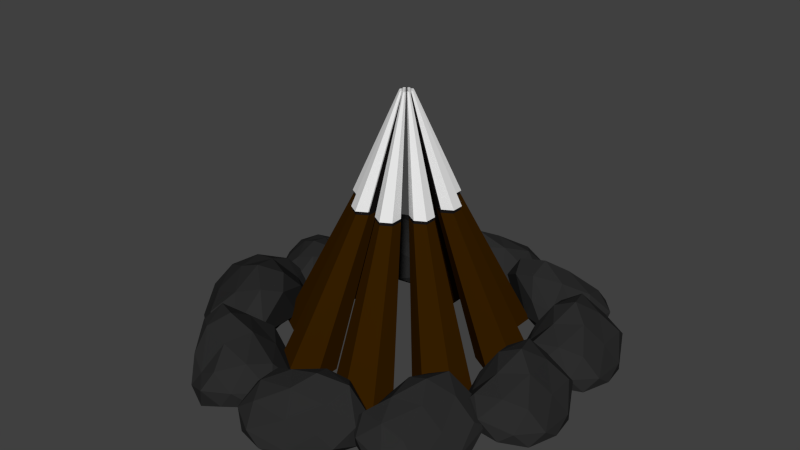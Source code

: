 # Source: JB-Lagerfeuer1.blend  (saved by Blender 2.72.0; exported with 4.5.12 LTS)
import bpy
from mathutils import Matrix  # noqa: F401  (used for matrix-valued properties, if any)

bpy.ops.wm.read_factory_settings(use_empty=True)
scene = bpy.context.scene
scene.name = 'Scene'

# ---- collections
col_collection_1 = bpy.data.collections.new('Collection 1'); scene.collection.children.link(col_collection_1)

# ---- materials (node trees are filled in below, after node groups)
mat_holz = bpy.data.materials.new('Holz')
mat_holz.alpha_threshold = 0.0
mat_holz.diffuse_color = (0.0356, 0.01298, 0.0, 1.0)
mat_holz.roughness = 0.5
mat_verbrannt = bpy.data.materials.new('Verbrannt')
mat_verbrannt.alpha_threshold = 0.0
mat_verbrannt.diffuse_color = (0.009134, 0.007499, 0.007499, 1.0)
mat_verbrannt.roughness = 0.5
mat_schnee = bpy.data.materials.new('Schnee')
mat_schnee.alpha_threshold = 0.0
mat_schnee.roughness = 0.5
mat_stein = bpy.data.materials.new('Stein')
mat_stein.alpha_threshold = 0.0
mat_stein.diffuse_color = (0.02519, 0.02519, 0.02519, 1.0)
mat_stein.roughness = 0.5

# ---- material node trees
mat_holz.use_nodes = True; mat_holz.node_tree.nodes.clear()
_N = mat_holz.node_tree.nodes; _L = mat_holz.node_tree.links
n0 = _N.new('ShaderNodeOutputMaterial'); n0.name = 'Material Output'; n0.location = (300, 300)
n1 = _N.new('ShaderNodeBsdfDiffuse'); n1.name = 'Diffuse BSDF'; n1.location = (10, 300)
n1.inputs[0].default_value = (0.03522, 0.01298, 2.419e-05, 1.0)
_L.new(n1.outputs[0], n0.inputs[0])
n0.is_active_output = True
mat_verbrannt.use_nodes = True; mat_verbrannt.node_tree.nodes.clear()
_N = mat_verbrannt.node_tree.nodes; _L = mat_verbrannt.node_tree.links
n0 = _N.new('ShaderNodeOutputMaterial'); n0.name = 'Material Output'; n0.location = (300, 300)
n1 = _N.new('ShaderNodeBsdfDiffuse'); n1.name = 'Diffuse BSDF'; n1.location = (10, 300)
n1.inputs[0].default_value = (0.009018, 0.007633, 0.007633, 1.0)
_L.new(n1.outputs[0], n0.inputs[0])
n0.is_active_output = True
mat_schnee.use_nodes = True; mat_schnee.node_tree.nodes.clear()
_N = mat_schnee.node_tree.nodes; _L = mat_schnee.node_tree.links
n0 = _N.new('ShaderNodeOutputMaterial'); n0.name = 'Material Output'; n0.location = (300, 300)
n1 = _N.new('ShaderNodeBsdfDiffuse'); n1.name = 'Diffuse BSDF'; n1.location = (10, 300)
_L.new(n1.outputs[0], n0.inputs[0])
n0.is_active_output = True
mat_stein.use_nodes = True; mat_stein.node_tree.nodes.clear()
_N = mat_stein.node_tree.nodes; _L = mat_stein.node_tree.links
n0 = _N.new('ShaderNodeOutputMaterial'); n0.name = 'Material Output'; n0.location = (300, 300)
n1 = _N.new('ShaderNodeBsdfDiffuse'); n1.name = 'Diffuse BSDF'; n1.location = (10, 300)
n1.inputs[0].default_value = (0.02539, 0.02539, 0.02539, 1.0)
_L.new(n1.outputs[0], n0.inputs[0])
n0.is_active_output = True

# ---- world
world_world = bpy.data.worlds.new('World'); scene.world = world_world
world_world.color = (0.05088, 0.05088, 0.05088)
world_world.use_sun_shadow = False
world_world.sun_shadow_jitter_overblur = 0.0
world_world.cycles.sampling_method = 'MANUAL'
world_world.cycles.sample_map_resolution = 256

# ---- meshes
me_cube_001 = bpy.data.meshes.new('Cube.001')
me_cube_001.from_pydata([(-2.331, -0.1062, -2.695), (-0.1025, -0.05144, 4.668), (-1.723, -0.4574, -2.695), (-0.07117, -0.06953, 4.668), (-1.723, -1.16, -2.695), (-0.07117, -0.1057, 4.668), (-2.331, -1.511, -2.695), (-0.1025, -0.1238, 4.668), (-2.939, -1.16, -2.695), (-0.1338, -0.1057, 4.668), (-2.939, -0.4574, -2.695), (-0.1338, -0.06953, 4.668), (-1.018, -1.696, -2.695), (-0.03486, -0.1333, 4.668), (-0.4098, -2.047, -2.695), (-0.003529, -0.1514, 4.668), (-0.4098, -2.749, -2.695), (-0.003529, -0.1876, 4.668), (-1.018, -3.1, -2.695), (-0.03486, -0.2057, 4.668), (-1.626, -2.749, -2.695), (-0.0662, -0.1876, 4.668), (-1.626, -2.047, -2.695), (-0.0662, -0.1514, 4.668), (0.8248, -1.857, -2.695), (0.06007, -0.1416, 4.668), (1.433, -2.208, -2.695), (0.0914, -0.1597, 4.668), (1.433, -2.911, -2.695), (0.0914, -0.1959, 4.668), (0.8248, -3.262, -2.695), (0.06007, -0.214, 4.668), (0.2165, -2.911, -2.695), (0.02873, -0.1959, 4.668), (0.2165, -2.208, -2.695), (0.02873, -0.1597, 4.668), (2.092, -0.5439, -2.695), (0.1253, -0.07398, 4.668), (2.7, -0.8951, -2.695), (0.1567, -0.09207, 4.668), (2.7, -1.598, -2.695), (0.1567, -0.1283, 4.668), (2.092, -1.949, -2.695), (0.1253, -0.1463, 4.668), (1.483, -1.598, -2.695), (0.094, -0.1283, 4.668), (1.483, -0.8951, -2.695), (0.094, -0.09207, 4.668), (2.391, 1.437, -2.695), (0.1408, 0.02807, 4.668), (3.0, 1.086, -2.695), (0.1721, 0.009975, 4.668), (3.0, 0.3836, -2.695), (0.1721, -0.02621, 4.668), (2.391, 0.03236, -2.695), (0.1408, -0.0443, 4.668), (1.783, 0.3836, -2.695), (0.1094, -0.02621, 4.668), (1.783, 1.086, -2.695), (0.1094, 0.009975, 4.668), (1.17, 3.004, -2.695), (0.07787, 0.1088, 4.668), (1.779, 2.652, -2.695), (0.1092, 0.09067, 4.668), (1.779, 1.95, -2.695), (0.1092, 0.05448, 4.668), (1.17, 1.599, -2.695), (0.07787, 0.03639, 4.668), (0.562, 1.95, -2.695), (0.04653, 0.05448, 4.668), (0.562, 2.652, -2.695), (0.04653, 0.09067, 4.668), (-0.7186, 3.073, -2.695), (-0.01944, 0.1123, 4.668), (-0.1103, 2.721, -2.695), (0.0119, 0.09423, 4.668), (-0.1103, 2.019, -2.695), (0.0119, 0.05804, 4.668), (-0.7186, 1.668, -2.695), (-0.01944, 0.03995, 4.668), (-1.327, 2.019, -2.695), (-0.05077, 0.05804, 4.668), (-1.327, 2.721, -2.695), (-0.05077, 0.09423, 4.668), (-2.262, 1.921, -2.695), (-0.09894, 0.05299, 4.668), (-1.654, 1.57, -2.695), (-0.06761, 0.03489, 4.668), (-1.654, 0.8673, -2.695), (-0.06761, -0.001288, 4.668), (-2.262, 0.5161, -2.695), (-0.09894, -0.01938, 4.668), (-2.87, 0.8673, -2.695), (-0.1303, -0.001288, 4.668), (-2.87, 1.57, -2.695), (-0.1303, 0.03489, 4.668), (-2.027, -0.2818, -2.695), (-0.08683, -0.06048, 4.668), (-0.935, -0.07191, 1.663), (-0.6882, -0.2144, 1.663), (-1.723, -0.8086, -2.695), (-0.07117, -0.08762, 4.668), (-0.6882, -0.4995, 1.663), (-2.027, -1.335, -2.695), (-0.08683, -0.1148, 4.668), (-0.935, -0.642, 1.663), (-2.635, -1.335, -2.695), (-0.1182, -0.1148, 4.668), (-1.182, -0.4995, 1.663), (-2.939, -0.8086, -2.695), (-0.1338, -0.08762, 4.668), (-1.182, -0.2144, 1.663), (-2.635, -0.2818, -2.695), (-0.1182, -0.06048, 4.668), (-0.7139, -1.871, -2.695), (-0.0192, -0.1424, 4.668), (-0.4022, -0.717, 1.663), (-0.1553, -0.8595, 1.663), (-0.4098, -2.398, -2.695), (-0.003529, -0.1695, 4.668), (-0.1553, -1.145, 1.663), (-0.7139, -2.925, -2.695), (-0.0192, -0.1966, 4.668), (-0.4022, -1.287, 1.663), (-1.322, -2.925, -2.695), (-0.05053, -0.1966, 4.668), (-0.649, -1.145, 1.663), (-1.626, -2.398, -2.695), (-0.0662, -0.1695, 4.668), (-0.649, -0.8595, 1.663), (-1.322, -1.871, -2.695), (-0.05053, -0.1424, 4.668), (1.129, -2.033, -2.695), (0.07573, -0.1507, 4.668), (0.3457, -0.7824, 1.663), (0.5926, -0.9249, 1.663), (1.433, -2.559, -2.695), (0.0914, -0.1778, 4.668), (0.5926, -1.21, 1.663), (1.129, -3.086, -2.695), (0.07573, -0.2049, 4.668), (0.3457, -1.353, 1.663), (0.5206, -3.086, -2.695), (0.0444, -0.2049, 4.668), (0.09887, -1.21, 1.663), (0.2165, -2.559, -2.695), (0.02873, -0.1778, 4.668), (0.09887, -0.9249, 1.663), (0.5206, -2.033, -2.695), (0.0444, -0.1507, 4.668), (2.396, -0.7195, -2.695), (0.141, -0.08303, 4.668), (0.8599, -0.2495, 1.663), (1.107, -0.3921, 1.663), (2.7, -1.246, -2.695), (0.1567, -0.1102, 4.668), (1.107, -0.6771, 1.663), (2.396, -1.773, -2.695), (0.141, -0.1373, 4.668), (0.8599, -0.8196, 1.663), (1.788, -1.773, -2.695), (0.1097, -0.1373, 4.668), (0.613, -0.6771, 1.663), (1.483, -1.246, -2.695), (0.094, -0.1102, 4.668), (0.613, -0.3921, 1.663), (1.788, -0.7195, -2.695), (0.1097, -0.08303, 4.668), (2.695, 1.262, -2.695), (0.1564, 0.01902, 4.668), (0.9814, 0.5544, 1.663), (1.228, 0.4119, 1.663), (3.0, 0.7348, -2.695), (0.1721, -0.008116, 4.668), (1.228, 0.1269, 1.663), (2.695, 0.208, -2.695), (0.1564, -0.03525, 4.668), (0.9814, -0.01566, 1.663), (2.087, 0.208, -2.695), (0.1251, -0.03525, 4.668), (0.7346, 0.1269, 1.663), (1.783, 0.7348, -2.695), (0.1094, -0.008116, 4.668), (0.7346, 0.4119, 1.663), (2.087, 1.262, -2.695), (0.1251, 0.01902, 4.668), (1.474, 2.828, -2.695), (0.09353, 0.09971, 4.668), (0.486, 1.19, 1.663), (0.7328, 1.048, 1.663), (1.779, 2.301, -2.695), (0.1092, 0.07257, 4.668), (0.7328, 0.7626, 1.663), (1.474, 1.774, -2.695), (0.09353, 0.04544, 4.668), (0.486, 0.62, 1.663), (0.8662, 1.774, -2.695), (0.0622, 0.04544, 4.668), (0.2391, 0.7626, 1.663), (0.562, 2.301, -2.695), (0.04653, 0.07257, 4.668), (0.2391, 1.048, 1.663), (0.8662, 2.828, -2.695), (0.0622, 0.09971, 4.668), (-0.4145, 2.897, -2.695), (-0.00377, 0.1033, 4.668), (-0.2806, 1.218, 1.663), (-0.03376, 1.076, 1.663), (-0.1103, 2.37, -2.695), (0.0119, 0.07613, 4.668), (-0.03376, 0.7906, 1.663), (-0.4145, 1.843, -2.695), (-0.00377, 0.049, 4.668), (-0.2806, 0.6481, 1.663), (-1.023, 1.843, -2.695), (-0.0351, 0.049, 4.668), (-0.5275, 0.7906, 1.663), (-1.327, 2.37, -2.695), (-0.05077, 0.07613, 4.668), (-0.5275, 1.076, 1.663), (-1.023, 2.897, -2.695), (-0.0351, 0.1033, 4.668), (-1.958, 1.745, -2.695), (-0.08327, 0.04394, 4.668), (-0.907, 0.7508, 1.663), (-0.6601, 0.6082, 1.663), (-1.654, 1.219, -2.695), (-0.06761, 0.0168, 4.668), (-0.6601, 0.3232, 1.663), (-1.958, 0.6917, -2.695), (-0.08327, -0.01033, 4.668), (-0.907, 0.1807, 1.663), (-2.566, 0.6917, -2.695), (-0.1146, -0.01033, 4.668), (-1.154, 0.3232, 1.663), (-2.87, 1.219, -2.695), (-0.1303, 0.0168, 4.668), (-1.154, 0.6082, 1.663), (-2.566, 1.745, -2.695), (-0.1146, 0.04394, 4.668), (-0.8116, -0.1432, 1.663), (-0.6882, -0.357, 1.663), (-0.8116, -0.5708, 1.663), (-1.058, -0.5708, 1.663), (-1.058, -0.1432, 1.663), (-1.182, -0.357, 1.663), (-0.2787, -0.7882, 1.663), (-0.1553, -1.002, 1.663), (-0.2787, -1.216, 1.663), (-0.5256, -1.216, 1.663), (-0.5256, -0.7882, 1.663), (-0.649, -1.002, 1.663), (0.4692, -0.8537, 1.663), (0.5926, -1.067, 1.663), (0.4692, -1.281, 1.663), (0.2223, -1.281, 1.663), (0.2223, -0.8537, 1.663), (0.09887, -1.067, 1.663), (0.9833, -0.3208, 1.663), (1.107, -0.5346, 1.663), (0.9833, -0.7484, 1.663), (0.7365, -0.7484, 1.663), (0.7365, -0.3208, 1.663), (0.613, -0.5346, 1.663), (1.105, 0.4832, 1.663), (1.228, 0.2694, 1.663), (1.105, 0.0556, 1.663), (0.858, 0.0556, 1.663), (0.858, 0.4832, 1.663), (0.7346, 0.2694, 1.663), (0.6094, 1.119, 1.663), (0.7328, 0.9051, 1.663), (0.6094, 0.6913, 1.663), (0.3625, 0.6913, 1.663), (0.3625, 1.119, 1.663), (0.2391, 0.9051, 1.663), (-0.1572, 1.147, 1.663), (-0.03376, 0.9331, 1.663), (-0.1572, 0.7194, 1.663), (-0.4041, 0.7194, 1.663), (-0.4041, 1.147, 1.663), (-0.5275, 0.9331, 1.663), (-0.7835, 0.6795, 1.663), (-0.6601, 0.4657, 1.663), (-0.7835, 0.2519, 1.663), (-1.03, 0.2519, 1.663), (-1.03, 0.6795, 1.663), (-1.154, 0.4657, 1.663), (-0.1039, -0.05147, 4.797), (-0.07222, -0.06977, 4.797), (-0.07222, -0.1064, 4.797), (-0.1039, -0.1247, 4.797), (-0.1356, -0.1064, 4.797), (-0.1356, -0.06977, 4.797), (-0.03549, -0.1343, 4.797), (-0.003787, -0.1526, 4.797), (-0.003787, -0.1892, 4.797), (-0.03549, -0.2075, 4.797), (-0.06719, -0.1892, 4.797), (-0.06719, -0.1526, 4.797), (0.06055, -0.1427, 4.797), (0.09225, -0.161, 4.797), (0.09225, -0.1976, 4.797), (0.06055, -0.2159, 4.797), (0.02885, -0.1976, 4.797), (0.02885, -0.161, 4.797), (0.1266, -0.07428, 4.797), (0.1583, -0.09258, 4.797), (0.1583, -0.1292, 4.797), (0.1266, -0.1475, 4.797), (0.09488, -0.1292, 4.797), (0.09488, -0.09258, 4.797), (0.1422, 0.02896, 4.797), (0.1739, 0.01066, 4.797), (0.1739, -0.02595, 4.797), (0.1422, -0.04425, 4.797), (0.1105, -0.02595, 4.797), (0.1105, 0.01066, 4.797), (0.07856, 0.1106, 4.797), (0.1103, 0.09229, 4.797), (0.1103, 0.05569, 4.797), (0.07856, 0.03739, 4.797), (0.04686, 0.05569, 4.797), (0.04686, 0.09229, 4.797), (-0.01988, 0.1142, 4.797), (0.01182, 0.0959, 4.797), (0.01182, 0.05929, 4.797), (-0.01988, 0.04099, 4.797), (-0.05158, 0.05929, 4.797), (-0.05158, 0.0959, 4.797), (-0.1003, 0.05417, 4.797), (-0.06861, 0.03587, 4.797), (-0.06861, -0.0007354, 4.797), (-0.1003, -0.01904, 4.797), (-0.132, -0.0007354, 4.797), (-0.132, 0.03587, 4.797), (-0.08807, -0.06062, 4.797), (-0.9462, -0.07218, 1.757), (-0.6964, -0.2164, 1.757), (-0.07222, -0.08808, 4.797), (-0.6964, -0.5048, 1.757), (-0.08807, -0.1155, 4.797), (-0.9462, -0.649, 1.757), (-0.1198, -0.1155, 4.797), (-1.196, -0.5048, 1.757), (-0.1356, -0.08808, 4.797), (-1.196, -0.2164, 1.757), (-0.1198, -0.06062, 4.797), (-0.01964, -0.1435, 4.797), (-0.4071, -0.7248, 1.757), (-0.1573, -0.869, 1.757), (-0.003787, -0.1709, 4.797), (-0.1573, -1.157, 1.757), (-0.01964, -0.1984, 4.797), (-0.4071, -1.302, 1.757), (-0.05134, -0.1984, 4.797), (-0.6568, -1.157, 1.757), (-0.06719, -0.1709, 4.797), (-0.6568, -0.869, 1.757), (-0.05134, -0.1435, 4.797), (0.0764, -0.1519, 4.797), (0.3496, -0.791, 1.757), (0.5993, -0.9352, 1.757), (0.09225, -0.1793, 4.797), (0.5993, -1.224, 1.757), (0.0764, -0.2068, 4.797), (0.3496, -1.368, 1.757), (0.0447, -0.2068, 4.797), (0.09981, -1.224, 1.757), (0.02885, -0.1793, 4.797), (0.09981, -0.9352, 1.757), (0.0447, -0.1519, 4.797), (0.1424, -0.08343, 4.797), (0.8698, -0.2519, 1.757), (1.12, -0.3961, 1.757), (0.1583, -0.1109, 4.797), (1.12, -0.6845, 1.757), (0.1424, -0.1383, 4.797), (0.8698, -0.8287, 1.757), (0.1107, -0.1383, 4.797), (0.62, -0.6845, 1.757), (0.09488, -0.1109, 4.797), (0.62, -0.3961, 1.757), (0.1107, -0.08343, 4.797), (0.158, 0.01981, 4.797), (0.9927, 0.5615, 1.757), (1.242, 0.4173, 1.757), (0.1739, -0.007644, 4.797), (1.242, 0.1289, 1.757), (0.158, -0.0351, 4.797), (0.9927, -0.01528, 1.757), (0.1263, -0.0351, 4.797), (0.743, 0.1289, 1.757), (0.1105, -0.007643, 4.797), (0.743, 0.4173, 1.757), (0.1263, 0.01981, 4.797), (0.09441, 0.1014, 4.797), (0.4914, 1.205, 1.757), (0.7412, 1.06, 1.757), (0.1103, 0.07399, 4.797), (0.7412, 0.7721, 1.757), (0.09441, 0.04654, 4.797), (0.4914, 0.6279, 1.757), (0.06271, 0.04654, 4.797), (0.2417, 0.7721, 1.757), (0.04686, 0.07399, 4.797), (0.2417, 1.06, 1.757), (0.06271, 0.1014, 4.797), (-0.004031, 0.105, 4.797), (-0.2841, 1.233, 1.757), (-0.03437, 1.089, 1.757), (0.01182, 0.07759, 4.797), (-0.03437, 0.8004, 1.757), (-0.004031, 0.05014, 4.797), (-0.2841, 0.6562, 1.757), (-0.03573, 0.05014, 4.797), (-0.5339, 0.8004, 1.757), (-0.05158, 0.07759, 4.797), (-0.5339, 1.089, 1.757), (-0.03573, 0.105, 4.797), (-0.08447, 0.04502, 4.797), (-0.9178, 0.7601, 1.757), (-0.6681, 0.6159, 1.757), (-0.06861, 0.01757, 4.797), (-0.6681, 0.3275, 1.757), (-0.08447, -0.009887, 4.797), (-0.9178, 0.1833, 1.757), (-0.1162, -0.009887, 4.797), (-1.168, 0.3275, 1.757), (-0.132, 0.01757, 4.797), (-1.168, 0.6159, 1.757), (-0.1162, 0.04502, 4.797), (-0.8213, -0.1443, 1.757), (-0.6964, -0.3606, 1.757), (-0.8213, -0.5769, 1.757), (-1.071, -0.5769, 1.757), (-1.071, -0.1443, 1.757), (-1.196, -0.3606, 1.757), (-0.2822, -0.7969, 1.757), (-0.1573, -1.013, 1.757), (-0.2822, -1.229, 1.757), (-0.532, -1.229, 1.757), (-0.532, -0.7969, 1.757), (-0.6568, -1.013, 1.757), (0.4744, -0.8631, 1.757), (0.5993, -1.079, 1.757), (0.4744, -1.296, 1.757), (0.2247, -1.296, 1.757), (0.2247, -0.8631, 1.757), (0.09981, -1.079, 1.757), (0.9946, -0.324, 1.757), (1.12, -0.5403, 1.757), (0.9946, -0.7566, 1.757), (0.7449, -0.7566, 1.757), (0.7449, -0.324, 1.757), (0.62, -0.5403, 1.757), (1.118, 0.4894, 1.757), (1.242, 0.2731, 1.757), (1.118, 0.05682, 1.757), (0.8678, 0.05682, 1.757), (0.8678, 0.4894, 1.757), (0.743, 0.2731, 1.757), (0.6163, 1.133, 1.757), (0.7412, 0.9163, 1.757), (0.6163, 0.7, 1.757), (0.3666, 0.7, 1.757), (0.3666, 1.133, 1.757), (0.2417, 0.9163, 1.757), (-0.1592, 1.161, 1.757), (-0.03437, 0.9446, 1.757), (-0.1592, 0.7283, 1.757), (-0.409, 0.7283, 1.757), (-0.409, 1.161, 1.757), (-0.5339, 0.9446, 1.757), (-0.7929, 0.688, 1.757), (-0.6681, 0.4717, 1.757), (-0.7929, 0.2554, 1.757), (-1.043, 0.2554, 1.757), (-1.043, 0.688, 1.757), (-1.168, 0.4717, 1.757), (0.1406, -4.243, -2.994), (-0.6345, -3.293, -2.856), (0.7178, -3.354, -2.757), (1.563, -4.295, -2.78), (0.2398, -5.168, -2.777), (-0.9176, -4.48, -2.649), (0.1695, -3.075, -1.973), (1.699, -3.363, -2.093), (1.42, -4.597, -2.101), (-0.2728, -4.763, -1.905), (-0.691, -3.632, -1.828), (0.6856, -3.799, -1.169), (0.4953, -3.677, -3.04), (-0.3685, -3.715, -2.993), (-0.02042, -3.224, -2.922), (-0.909, -3.757, -2.638), (-0.5109, -4.337, -2.899), (0.8992, -4.324, -2.929), (1.473, -3.714, -3.013), (0.2043, -4.825, -2.978), (1.069, -4.9, -2.988), (-0.4775, -4.977, -2.796), (-0.8325, -3.353, -2.251), (-1.007, -4.005, -2.186), (0.3914, -3.088, -2.636), (-0.2949, -3.055, -2.527), (1.866, -3.782, -2.711), (1.373, -3.314, -2.418), (0.8842, -4.996, -2.63), (1.751, -4.489, -2.402), (-0.7752, -4.783, -2.344), (-0.1368, -5.147, -2.452), (-0.3423, -3.297, -2.125), (1.021, -3.156, -1.602), (1.842, -3.885, -2.105), (0.6155, -4.725, -2.021), (-0.5461, -4.273, -1.715), (0.5059, -3.313, -1.425), (-0.09765, -3.766, -1.481), (1.348, -3.513, -1.373), (1.219, -4.119, -1.631), (0.3593, -4.292, -1.481), (2.733, -3.165, -2.994), (1.536, -3.432, -2.856), (2.197, -2.25, -2.757), (3.417, -1.917, -2.78), (3.604, -3.491, -2.777), (2.47, -4.217, -2.649), (1.702, -2.615, -1.973), (2.645, -1.377, -2.093), (3.623, -2.18, -2.101), (3.012, -3.768, -1.905), (1.814, -3.634, -1.828), (2.58, -2.478, -1.169), (2.386, -2.594, -3.04), (2.033, -3.383, -2.993), (1.75, -2.851, -2.922), (1.827, -3.885, -2.638), (2.525, -3.789, -2.899), (3.146, -2.523, -2.929), (2.858, -1.737, -3.013), (3.282, -3.369, -2.978), (3.736, -2.629, -2.988), (3.112, -4.046, -2.796), (1.501, -3.636, -2.251), (2.006, -4.083, -2.186), (1.813, -2.422, -2.636), (1.476, -3.021, -2.527), (3.095, -1.416, -2.711), (2.455, -1.647, -2.418), (3.739, -2.838, -2.63), (3.675, -1.836, -2.402), (2.805, -4.226, -2.344), (3.416, -3.818, -2.452), (1.671, -3.172, -2.125), (2.156, -1.89, -1.602), (3.176, -1.483, -2.105), (3.376, -2.956, -2.021), (2.452, -3.792, -1.715), (2.066, -2.421, -1.425), (2.199, -3.164, -1.481), (2.622, -1.759, -1.373), (3.106, -2.145, -1.631), (2.874, -2.991, -1.481), (3.875, -0.8476, -2.994), (2.878, -1.56, -2.856), (3.025, -0.2147, -2.757), (4.018, 0.5681, -2.78), (4.805, -0.8078, -2.777), (4.045, -1.919, -2.649), (2.712, -0.744, -1.973), (3.097, 0.7638, -2.093), (4.311, 0.4063, -2.101), (4.368, -1.293, -1.905), (3.213, -1.638, -1.828), (3.467, -0.2753, -1.169), (3.334, -0.4574, -3.04), (3.316, -1.322, -2.993), (2.848, -0.9431, -2.922), (3.323, -1.864, -2.638), (3.928, -1.504, -2.899), (4.005, -0.09575, -2.929), (3.433, 0.5159, -3.013), (4.461, -0.8212, -2.978), (4.59, 0.03706, -2.988), (4.568, -1.511, -2.796), (2.926, -1.762, -2.251), (3.565, -1.977, -2.186), (2.739, -0.5233, -2.636), (2.662, -1.206, -2.527), (3.526, 0.9041, -2.711), (3.027, 0.4414, -2.418), (4.675, -0.1537, -2.63), (4.224, 0.7439, -2.402), (4.356, -1.796, -2.344), (4.76, -1.182, -2.452), (2.901, -1.269, -2.125), (2.847, 0.1009, -1.602), (3.627, 0.8736, -2.105), (4.387, -0.4044, -2.021), (3.862, -1.535, -1.715), (2.971, -0.4235, -1.425), (3.384, -1.055, -1.481), (3.225, 0.4037, -1.373), (3.82, 0.2367, -1.631), (3.938, -0.6324, -1.481), (3.725, 1.59, -2.994), (2.718, 0.8919, -2.856), (2.885, 2.235, -2.757), (3.889, 3.003, -2.78), (4.656, 1.616, -2.777), (3.879, 0.5163, -2.649), (2.564, 1.711, -1.973), (2.971, 3.213, -2.093), (4.179, 2.837, -2.101), (4.212, 1.137, -1.905), (3.051, 0.809, -1.828), (3.326, 2.168, -1.169), (3.19, 1.988, -3.04), (3.159, 1.124, -2.993), (2.697, 1.51, -2.922), (3.158, 0.5818, -2.638), (3.768, 0.9331, -2.899), (3.866, 2.34, -2.929), (3.303, 2.96, -3.013), (4.311, 1.608, -2.978), (4.453, 2.464, -2.988), (4.409, 0.916, -2.796), (2.762, 0.6898, -2.251), (3.398, 0.4649, -2.186), (2.594, 1.931, -2.636), (2.507, 1.249, -2.527), (3.402, 3.347, -2.711), (2.896, 2.891, -2.418), (4.535, 2.272, -2.63), (4.097, 3.176, -2.402), (4.192, 0.6344, -2.344), (4.605, 1.242, -2.452), (2.745, 1.183, -2.125), (2.711, 2.553, -1.602), (3.502, 3.315, -2.105), (4.243, 2.025, -2.021), (3.702, 0.9029, -1.715), (2.828, 2.027, -1.425), (3.231, 1.39, -1.481), (3.093, 2.851, -1.373), (3.686, 2.675, -1.631), (3.791, 1.804, -1.481), (2.364, 3.597, -2.994), (2.733, 2.429, -2.856), (1.499, 2.985, -2.757), (1.062, 4.172, -2.78), (2.614, 4.494, -2.777), (3.435, 3.427, -2.649), (1.905, 2.523, -1.973), (0.5906, 3.356, -2.093), (1.306, 4.399, -2.101), (2.94, 3.928, -1.905), (2.91, 2.722, -1.828), (1.693, 3.387, -1.169), (1.825, 3.203, -3.04), (2.642, 2.919, -2.993), (2.136, 2.591, -2.922), (3.159, 2.757, -2.638), (3.004, 3.444, -2.899), (1.689, 3.953, -2.929), (0.9303, 3.599, -3.013), (2.52, 4.162, -2.978), (1.744, 4.551, -2.988), (3.209, 4.051, -2.796), (2.939, 2.411, -2.251), (3.342, 2.952, -2.186), (1.703, 2.617, -2.636), (2.329, 2.333, -2.527), (0.5899, 3.808, -2.711), (0.8755, 3.19, -2.418), (1.951, 4.572, -2.63), (0.9583, 4.421, -2.402), (3.415, 3.761, -2.344), (2.956, 4.335, -2.452), (2.463, 2.54, -2.125), (1.143, 2.913, -1.602), (0.6502, 3.894, -2.105), (2.101, 4.221, -2.021), (3.013, 3.372, -1.715), (1.681, 2.869, -1.425), (2.409, 3.066, -1.481), (0.9723, 3.366, -1.373), (1.316, 3.881, -1.631), (2.179, 3.724, -1.481), (-1.601, -3.602, -2.995), (-1.873, -4.902, -2.845), (-2.743, -3.722, -2.738), (-2.526, -2.369, -2.763), (-0.8897, -2.888, -2.759), (-0.6805, -4.332, -2.621), (-2.604, -4.373, -1.889), (-3.403, -2.889, -2.019), (-2.175, -2.284, -2.027), (-0.8815, -3.596, -1.815), (-1.549, -4.719, -1.732), (-2.346, -3.446, -1.018), (-2.319, -3.689, -3.044), (-1.699, -4.39, -2.993), (-2.35, -4.432, -2.916), (-1.296, -4.817, -2.61), (-1.078, -4.087, -2.892), (-2.05, -2.908, -2.925), (-2.954, -2.84, -3.015), (-1.154, -3.152, -2.977), (-1.681, -2.373, -2.988), (-0.5621, -3.623, -2.78), (-1.687, -5.027, -2.19), (-1.02, -4.73, -2.119), (-2.745, -4.178, -2.607), (-2.305, -4.778, -2.489), (-3.165, -2.463, -2.688), (-3.223, -3.198, -2.371), (-1.474, -2.463, -2.6), (-2.491, -2.079, -2.353), (-0.5222, -4.005, -2.291), (-0.6511, -3.22, -2.407), (-2.069, -4.653, -2.054), (-3.117, -3.601, -1.487), (-3.062, -2.413, -2.032), (-1.519, -2.874, -1.94), (-1.108, -4.16, -1.609), (-2.633, -3.928, -1.295), (-1.841, -4.128, -1.356), (-3.038, -3.083, -1.238), (-2.441, -2.779, -1.518), (-1.709, -3.385, -1.356), (-4.038, -1.347, -2.995), (-3.441, -0.02595, -2.832), (-2.792, -1.49, -2.715), (-3.344, -2.881, -2.742), (-4.966, -1.94, -2.738), (-4.847, -0.3514, -2.588), (-2.786, -0.7627, -1.788), (-2.286, -2.534, -1.929), (-3.739, -2.889, -1.939), (-4.807, -1.183, -1.706), (-3.829, -0.1446, -1.616), (-3.281, -1.691, -0.836), (-3.252, -1.425, -3.05), (-3.748, -0.53, -2.993), (-3.044, -0.6398, -2.91), (-4.076, 0.0208, -2.575), (-4.481, -0.7067, -2.883), (-3.725, -2.193, -2.919), (-2.776, -2.48, -3.018), (-4.621, -1.721, -2.977), (-4.245, -2.677, -2.988), (-5.141, -1.079, -2.761), (-3.609, 0.1521, -2.116), (-4.391, -0.006611, -2.039), (-2.683, -1.004, -2.572), (-3.01, -0.2602, -2.443), (-2.641, -2.932, -2.661), (-2.405, -2.163, -2.314), (-4.444, -2.532, -2.565), (-3.45, -3.183, -2.295), (-5.093, -0.6619, -2.226), (-5.142, -1.53, -2.353), (-3.291, -0.3375, -1.968), (-2.423, -1.707, -1.348), (-2.762, -2.961, -1.944), (-4.298, -2.104, -1.844), (-4.433, -0.6359, -1.482), (-2.861, -1.245, -1.139), (-3.658, -0.8435, -1.206), (-2.63, -2.241, -1.077), (-3.339, -2.424, -1.383), (-3.975, -1.605, -1.206), (-4.316, 1.14, -2.993), (-3.756, 1.99, -2.878), (-3.468, 0.9036, -2.796), (-4.004, 0.0007223, -2.815), (-5.024, 0.832, -2.812), (-4.766, 1.92, -2.707), (-3.383, 1.407, -2.145), (-3.232, 0.124, -2.245), (-4.279, 0.03894, -2.251), (-4.831, 1.339, -2.088), (-4.038, 1.951, -2.025), (-3.829, 0.8187, -1.477), (-3.78, 0.9996, -3.031), (-4.024, 1.675, -2.992), (-3.548, 1.521, -2.933), (-4.191, 2.093, -2.698), (-4.552, 1.633, -2.914), (-4.192, 0.5191, -2.939), (-3.566, 0.2158, -3.009), (-4.761, 0.9453, -2.98), (-4.606, 0.2415, -2.988), (-5.051, 1.448, -2.828), (-3.853, 2.132, -2.376), (-4.412, 2.108, -2.322), (-3.338, 1.228, -2.695), (-3.483, 1.78, -2.605), (-3.522, -0.1127, -2.758), (-3.274, 0.3947, -2.515), (-4.728, 0.3642, -2.691), (-4.111, -0.1968, -2.501), (-4.971, 1.732, -2.453), (-5.101, 1.136, -2.542), (-3.686, 1.758, -2.272), (-3.236, 0.7123, -1.837), (-3.609, -0.1191, -2.255), (-4.58, 0.6444, -2.185), (-4.51, 1.677, -1.931), (-3.489, 1.081, -1.69), (-3.997, 1.447, -1.737), (-3.438, 0.365, -1.647), (-3.95, 0.3166, -1.861), (-4.3, 0.9549, -1.737), (-2.425, 3.26, -2.995), (-1.024, 2.859, -2.831), (-2.386, 2.001, -2.714), (-3.849, 2.347, -2.741), (-3.149, 4.097, -2.737), (-1.553, 4.21, -2.586), (-1.662, 2.101, -1.782), (-3.35, 1.345, -1.924), (-3.914, 2.739, -1.934), (-2.374, 4.049, -1.7), (-1.199, 3.228, -1.609), (-2.656, 2.457, -0.8253), (-2.388, 2.468, -3.05), (-1.57, 3.09, -2.994), (-1.577, 2.374, -2.909), (-1.07, 3.497, -2.573), (-1.853, 3.794, -2.882), (-3.221, 2.825, -2.919), (-3.368, 1.841, -3.018), (-2.882, 3.786, -2.976), (-3.777, 3.272, -2.988), (-2.319, 4.396, -2.76), (-0.8716, 3.052, -2.112), (-1.143, 3.806, -2.034), (-1.887, 1.962, -2.569), (-1.194, 2.396, -2.44), (-3.798, 1.64, -2.659), (-2.998, 1.518, -2.31), (-3.662, 3.492, -2.563), (-4.164, 2.408, -2.291), (-1.897, 4.409, -2.223), (-2.767, 4.331, -2.35), (-1.312, 2.664, -1.963), (-2.548, 1.602, -1.34), (-3.844, 1.757, -1.938), (-3.216, 3.409, -1.838), (-1.775, 3.756, -1.475), (-2.152, 2.105, -1.13), (-1.869, 2.956, -1.197), (-3.109, 1.729, -1.068), (-3.394, 2.408, -1.375), (-2.672, 3.16, -1.197), (-0.04517, 4.15, -2.994), (0.835, 3.297, -2.856), (-0.5152, 3.2, -2.757), (-1.464, 4.036, -2.78), (-0.2513, 5.057, -2.777), (0.9782, 4.509, -2.649), (0.06178, 2.987, -1.973), (-1.491, 3.095, -2.093), (-1.357, 4.353, -2.101), (0.3049, 4.715, -1.905), (0.8517, 3.64, -1.828), (-0.5349, 3.646, -1.169), (-0.3318, 3.547, -3.04), (0.5218, 3.685, -2.993), (0.2332, 3.156, -2.922), (1.054, 3.789, -2.638), (0.5909, 4.319, -2.899), (-0.8081, 4.142, -2.929), (-1.307, 3.47, -3.013), (-0.1762, 4.721, -2.978), (-1.044, 4.695, -2.988), (0.4834, 4.951, -2.796), (1.025, 3.38, -2.251), (1.122, 4.047, -2.186), (-0.1601, 2.973, -2.636), (0.5254, 3.021, -2.527), (-1.706, 3.492, -2.711), (-1.161, 3.084, -2.418), (-0.8713, 4.811, -2.63), (-1.673, 4.207, -2.402), (0.8016, 4.793, -2.344), (0.1252, 5.08, -2.452), (0.5443, 3.267, -2.125), (-0.7936, 2.968, -1.602), (-1.694, 3.596, -2.105), (-0.5729, 4.573, -2.021), (0.6333, 4.26, -1.715), (-0.3001, 3.184, -1.425), (0.2469, 3.704, -1.481), (-1.159, 3.285, -1.373), (-1.102, 3.901, -1.631), (-0.2681, 4.173, -1.481)], [], [(240, 97, 3, 99), (241, 101, 5, 102), (242, 104, 7, 105), (243, 107, 9, 108), (3, 97, 1, 113, 11, 110, 9, 107, 7, 104, 5, 101), (244, 113, 1, 98), (245, 110, 11, 111), (0, 96, 2, 100, 4, 103, 6, 106, 8, 109, 10, 112), (246, 115, 15, 117), (247, 119, 17, 120), (248, 122, 19, 123), (249, 125, 21, 126), (15, 115, 13, 131, 23, 128, 21, 125, 19, 122, 17, 119), (250, 131, 13, 116), (251, 128, 23, 129), (12, 114, 14, 118, 16, 121, 18, 124, 20, 127, 22, 130), (252, 133, 27, 135), (253, 137, 29, 138), (254, 140, 31, 141), (255, 143, 33, 144), (27, 133, 25, 149, 35, 146, 33, 143, 31, 140, 29, 137), (256, 149, 25, 134), (257, 146, 35, 147), (24, 132, 26, 136, 28, 139, 30, 142, 32, 145, 34, 148), (258, 151, 39, 153), (259, 155, 41, 156), (260, 158, 43, 159), (261, 161, 45, 162), (39, 151, 37, 167, 47, 164, 45, 161, 43, 158, 41, 155), (262, 167, 37, 152), (263, 164, 47, 165), (36, 150, 38, 154, 40, 157, 42, 160, 44, 163, 46, 166), (264, 169, 51, 171), (265, 173, 53, 174), (266, 176, 55, 177), (267, 179, 57, 180), (51, 169, 49, 185, 59, 182, 57, 179, 55, 176, 53, 173), (268, 185, 49, 170), (269, 182, 59, 183), (48, 168, 50, 172, 52, 175, 54, 178, 56, 181, 58, 184), (270, 187, 63, 189), (271, 191, 65, 192), (272, 194, 67, 195), (273, 197, 69, 198), (63, 187, 61, 203, 71, 200, 69, 197, 67, 194, 65, 191), (274, 203, 61, 188), (275, 200, 71, 201), (60, 186, 62, 190, 64, 193, 66, 196, 68, 199, 70, 202), (276, 205, 75, 207), (277, 209, 77, 210), (278, 212, 79, 213), (279, 215, 81, 216), (75, 205, 73, 221, 83, 218, 81, 215, 79, 212, 77, 209), (280, 221, 73, 206), (281, 218, 83, 219), (72, 204, 74, 208, 76, 211, 78, 214, 80, 217, 82, 220), (282, 223, 87, 225), (283, 227, 89, 228), (284, 230, 91, 231), (285, 233, 93, 234), (87, 223, 85, 239, 95, 236, 93, 233, 91, 230, 89, 227), (286, 239, 85, 224), (287, 236, 95, 237), (84, 222, 86, 226, 88, 229, 90, 232, 92, 235, 94, 238), (96, 240, 99, 2), (0, 98, 240, 96), (98, 1, 97, 240), (100, 241, 102, 4), (2, 99, 241, 100), (99, 3, 101, 241), (103, 242, 105, 6), (4, 102, 242, 103), (102, 5, 104, 242), (106, 243, 108, 8), (6, 105, 243, 106), (105, 7, 107, 243), (112, 244, 98, 0), (10, 111, 244, 112), (111, 11, 113, 244), (109, 245, 111, 10), (8, 108, 245, 109), (108, 9, 110, 245), (114, 246, 117, 14), (12, 116, 246, 114), (116, 13, 115, 246), (118, 247, 120, 16), (14, 117, 247, 118), (117, 15, 119, 247), (121, 248, 123, 18), (16, 120, 248, 121), (120, 17, 122, 248), (124, 249, 126, 20), (18, 123, 249, 124), (123, 19, 125, 249), (130, 250, 116, 12), (22, 129, 250, 130), (129, 23, 131, 250), (127, 251, 129, 22), (20, 126, 251, 127), (126, 21, 128, 251), (132, 252, 135, 26), (24, 134, 252, 132), (134, 25, 133, 252), (136, 253, 138, 28), (26, 135, 253, 136), (135, 27, 137, 253), (139, 254, 141, 30), (28, 138, 254, 139), (138, 29, 140, 254), (142, 255, 144, 32), (30, 141, 255, 142), (141, 31, 143, 255), (148, 256, 134, 24), (34, 147, 256, 148), (147, 35, 149, 256), (145, 257, 147, 34), (32, 144, 257, 145), (144, 33, 146, 257), (150, 258, 153, 38), (36, 152, 258, 150), (152, 37, 151, 258), (154, 259, 156, 40), (38, 153, 259, 154), (153, 39, 155, 259), (157, 260, 159, 42), (40, 156, 260, 157), (156, 41, 158, 260), (160, 261, 162, 44), (42, 159, 261, 160), (159, 43, 161, 261), (166, 262, 152, 36), (46, 165, 262, 166), (165, 47, 167, 262), (163, 263, 165, 46), (44, 162, 263, 163), (162, 45, 164, 263), (168, 264, 171, 50), (48, 170, 264, 168), (170, 49, 169, 264), (172, 265, 174, 52), (50, 171, 265, 172), (171, 51, 173, 265), (175, 266, 177, 54), (52, 174, 266, 175), (174, 53, 176, 266), (178, 267, 180, 56), (54, 177, 267, 178), (177, 55, 179, 267), (184, 268, 170, 48), (58, 183, 268, 184), (183, 59, 185, 268), (181, 269, 183, 58), (56, 180, 269, 181), (180, 57, 182, 269), (186, 270, 189, 62), (60, 188, 270, 186), (188, 61, 187, 270), (190, 271, 192, 64), (62, 189, 271, 190), (189, 63, 191, 271), (193, 272, 195, 66), (64, 192, 272, 193), (192, 65, 194, 272), (196, 273, 198, 68), (66, 195, 273, 196), (195, 67, 197, 273), (202, 274, 188, 60), (70, 201, 274, 202), (201, 71, 203, 274), (199, 275, 201, 70), (68, 198, 275, 199), (198, 69, 200, 275), (204, 276, 207, 74), (72, 206, 276, 204), (206, 73, 205, 276), (208, 277, 210, 76), (74, 207, 277, 208), (207, 75, 209, 277), (211, 278, 213, 78), (76, 210, 278, 211), (210, 77, 212, 278), (214, 279, 216, 80), (78, 213, 279, 214), (213, 79, 215, 279), (220, 280, 206, 72), (82, 219, 280, 220), (219, 83, 221, 280), (217, 281, 219, 82), (80, 216, 281, 217), (216, 81, 218, 281), (222, 282, 225, 86), (84, 224, 282, 222), (224, 85, 223, 282), (226, 283, 228, 88), (86, 225, 283, 226), (225, 87, 227, 283), (229, 284, 231, 90), (88, 228, 284, 229), (228, 89, 230, 284), (232, 285, 234, 92), (90, 231, 285, 232), (231, 91, 233, 285), (238, 286, 224, 84), (94, 237, 286, 238), (237, 95, 239, 286), (235, 287, 237, 94), (92, 234, 287, 235), (234, 93, 236, 287), (432, 336, 289, 338), (433, 339, 290, 340), (434, 341, 291, 342), (435, 343, 292, 344), (289, 336, 288, 347, 293, 345, 292, 343, 291, 341, 290, 339), (436, 347, 288, 337), (437, 345, 293, 346), (438, 348, 295, 350), (439, 351, 296, 352), (440, 353, 297, 354), (441, 355, 298, 356), (295, 348, 294, 359, 299, 357, 298, 355, 297, 353, 296, 351), (442, 359, 294, 349), (443, 357, 299, 358), (444, 360, 301, 362), (445, 363, 302, 364), (446, 365, 303, 366), (447, 367, 304, 368), (301, 360, 300, 371, 305, 369, 304, 367, 303, 365, 302, 363), (448, 371, 300, 361), (449, 369, 305, 370), (450, 372, 307, 374), (451, 375, 308, 376), (452, 377, 309, 378), (453, 379, 310, 380), (307, 372, 306, 383, 311, 381, 310, 379, 309, 377, 308, 375), (454, 383, 306, 373), (455, 381, 311, 382), (456, 384, 313, 386), (457, 387, 314, 388), (458, 389, 315, 390), (459, 391, 316, 392), (313, 384, 312, 395, 317, 393, 316, 391, 315, 389, 314, 387), (460, 395, 312, 385), (461, 393, 317, 394), (462, 396, 319, 398), (463, 399, 320, 400), (464, 401, 321, 402), (465, 403, 322, 404), (319, 396, 318, 407, 323, 405, 322, 403, 321, 401, 320, 399), (466, 407, 318, 397), (467, 405, 323, 406), (468, 408, 325, 410), (469, 411, 326, 412), (470, 413, 327, 414), (471, 415, 328, 416), (325, 408, 324, 419, 329, 417, 328, 415, 327, 413, 326, 411), (472, 419, 324, 409), (473, 417, 329, 418), (474, 420, 331, 422), (475, 423, 332, 424), (476, 425, 333, 426), (477, 427, 334, 428), (331, 420, 330, 431, 335, 429, 334, 427, 333, 425, 332, 423), (478, 431, 330, 421), (479, 429, 335, 430), (337, 288, 336, 432), (338, 289, 339, 433), (340, 290, 341, 434), (342, 291, 343, 435), (346, 293, 347, 436), (344, 292, 345, 437), (349, 294, 348, 438), (350, 295, 351, 439), (352, 296, 353, 440), (354, 297, 355, 441), (358, 299, 359, 442), (356, 298, 357, 443), (361, 300, 360, 444), (362, 301, 363, 445), (364, 302, 365, 446), (366, 303, 367, 447), (370, 305, 371, 448), (368, 304, 369, 449), (373, 306, 372, 450), (374, 307, 375, 451), (376, 308, 377, 452), (378, 309, 379, 453), (382, 311, 383, 454), (380, 310, 381, 455), (385, 312, 384, 456), (386, 313, 387, 457), (388, 314, 389, 458), (390, 315, 391, 459), (394, 317, 395, 460), (392, 316, 393, 461), (397, 318, 396, 462), (398, 319, 399, 463), (400, 320, 401, 464), (402, 321, 403, 465), (406, 323, 407, 466), (404, 322, 405, 467), (409, 324, 408, 468), (410, 325, 411, 469), (412, 326, 413, 470), (414, 327, 415, 471), (418, 329, 419, 472), (416, 328, 417, 473), (421, 330, 420, 474), (422, 331, 423, 475), (424, 332, 425, 476), (426, 333, 427, 477), (430, 335, 431, 478), (428, 334, 429, 479), (480, 493, 492), (481, 493, 495), (480, 492, 497), (480, 497, 499), (480, 499, 496), (481, 495, 502), (482, 494, 504), (483, 498, 506), (484, 500, 508), (485, 501, 510), (481, 502, 505), (482, 504, 507), (483, 506, 509), (484, 508, 511), (485, 510, 503), (486, 512, 517), (487, 513, 519), (488, 514, 520), (489, 515, 521), (490, 516, 518), (492, 494, 482), (492, 493, 494), (493, 481, 494), (495, 496, 485), (495, 493, 496), (493, 480, 496), (497, 498, 483), (497, 492, 498), (492, 482, 498), (499, 500, 484), (499, 497, 500), (497, 483, 500), (496, 501, 485), (496, 499, 501), (499, 484, 501), (502, 503, 490), (502, 495, 503), (495, 485, 503), (504, 505, 486), (504, 494, 505), (494, 481, 505), (506, 507, 487), (506, 498, 507), (498, 482, 507), (508, 509, 488), (508, 500, 509), (500, 483, 509), (510, 511, 489), (510, 501, 511), (501, 484, 511), (505, 512, 486), (505, 502, 512), (502, 490, 512), (507, 513, 487), (507, 504, 513), (504, 486, 513), (509, 514, 488), (509, 506, 514), (506, 487, 514), (511, 515, 489), (511, 508, 515), (508, 488, 515), (503, 516, 490), (503, 510, 516), (510, 489, 516), (517, 518, 491), (517, 512, 518), (512, 490, 518), (519, 517, 491), (519, 513, 517), (513, 486, 517), (520, 519, 491), (520, 514, 519), (514, 487, 519), (521, 520, 491), (521, 515, 520), (515, 488, 520), (518, 521, 491), (518, 516, 521), (516, 489, 521), (522, 535, 534), (523, 535, 537), (522, 534, 539), (522, 539, 541), (522, 541, 538), (523, 537, 544), (524, 536, 546), (525, 540, 548), (526, 542, 550), (527, 543, 552), (523, 544, 547), (524, 546, 549), (525, 548, 551), (526, 550, 553), (527, 552, 545), (528, 554, 559), (529, 555, 561), (530, 556, 562), (531, 557, 563), (532, 558, 560), (534, 536, 524), (534, 535, 536), (535, 523, 536), (537, 538, 527), (537, 535, 538), (535, 522, 538), (539, 540, 525), (539, 534, 540), (534, 524, 540), (541, 542, 526), (541, 539, 542), (539, 525, 542), (538, 543, 527), (538, 541, 543), (541, 526, 543), (544, 545, 532), (544, 537, 545), (537, 527, 545), (546, 547, 528), (546, 536, 547), (536, 523, 547), (548, 549, 529), (548, 540, 549), (540, 524, 549), (550, 551, 530), (550, 542, 551), (542, 525, 551), (552, 553, 531), (552, 543, 553), (543, 526, 553), (547, 554, 528), (547, 544, 554), (544, 532, 554), (549, 555, 529), (549, 546, 555), (546, 528, 555), (551, 556, 530), (551, 548, 556), (548, 529, 556), (553, 557, 531), (553, 550, 557), (550, 530, 557), (545, 558, 532), (545, 552, 558), (552, 531, 558), (559, 560, 533), (559, 554, 560), (554, 532, 560), (561, 559, 533), (561, 555, 559), (555, 528, 559), (562, 561, 533), (562, 556, 561), (556, 529, 561), (563, 562, 533), (563, 557, 562), (557, 530, 562), (560, 563, 533), (560, 558, 563), (558, 531, 563), (564, 577, 576), (565, 577, 579), (564, 576, 581), (564, 581, 583), (564, 583, 580), (565, 579, 586), (566, 578, 588), (567, 582, 590), (568, 584, 592), (569, 585, 594), (565, 586, 589), (566, 588, 591), (567, 590, 593), (568, 592, 595), (569, 594, 587), (570, 596, 601), (571, 597, 603), (572, 598, 604), (573, 599, 605), (574, 600, 602), (576, 578, 566), (576, 577, 578), (577, 565, 578), (579, 580, 569), (579, 577, 580), (577, 564, 580), (581, 582, 567), (581, 576, 582), (576, 566, 582), (583, 584, 568), (583, 581, 584), (581, 567, 584), (580, 585, 569), (580, 583, 585), (583, 568, 585), (586, 587, 574), (586, 579, 587), (579, 569, 587), (588, 589, 570), (588, 578, 589), (578, 565, 589), (590, 591, 571), (590, 582, 591), (582, 566, 591), (592, 593, 572), (592, 584, 593), (584, 567, 593), (594, 595, 573), (594, 585, 595), (585, 568, 595), (589, 596, 570), (589, 586, 596), (586, 574, 596), (591, 597, 571), (591, 588, 597), (588, 570, 597), (593, 598, 572), (593, 590, 598), (590, 571, 598), (595, 599, 573), (595, 592, 599), (592, 572, 599), (587, 600, 574), (587, 594, 600), (594, 573, 600), (601, 602, 575), (601, 596, 602), (596, 574, 602), (603, 601, 575), (603, 597, 601), (597, 570, 601), (604, 603, 575), (604, 598, 603), (598, 571, 603), (605, 604, 575), (605, 599, 604), (599, 572, 604), (602, 605, 575), (602, 600, 605), (600, 573, 605), (606, 619, 618), (607, 619, 621), (606, 618, 623), (606, 623, 625), (606, 625, 622), (607, 621, 628), (608, 620, 630), (609, 624, 632), (610, 626, 634), (611, 627, 636), (607, 628, 631), (608, 630, 633), (609, 632, 635), (610, 634, 637), (611, 636, 629), (612, 638, 643), (613, 639, 645), (614, 640, 646), (615, 641, 647), (616, 642, 644), (618, 620, 608), (618, 619, 620), (619, 607, 620), (621, 622, 611), (621, 619, 622), (619, 606, 622), (623, 624, 609), (623, 618, 624), (618, 608, 624), (625, 626, 610), (625, 623, 626), (623, 609, 626), (622, 627, 611), (622, 625, 627), (625, 610, 627), (628, 629, 616), (628, 621, 629), (621, 611, 629), (630, 631, 612), (630, 620, 631), (620, 607, 631), (632, 633, 613), (632, 624, 633), (624, 608, 633), (634, 635, 614), (634, 626, 635), (626, 609, 635), (636, 637, 615), (636, 627, 637), (627, 610, 637), (631, 638, 612), (631, 628, 638), (628, 616, 638), (633, 639, 613), (633, 630, 639), (630, 612, 639), (635, 640, 614), (635, 632, 640), (632, 613, 640), (637, 641, 615), (637, 634, 641), (634, 614, 641), (629, 642, 616), (629, 636, 642), (636, 615, 642), (643, 644, 617), (643, 638, 644), (638, 616, 644), (645, 643, 617), (645, 639, 643), (639, 612, 643), (646, 645, 617), (646, 640, 645), (640, 613, 645), (647, 646, 617), (647, 641, 646), (641, 614, 646), (644, 647, 617), (644, 642, 647), (642, 615, 647), (648, 661, 660), (649, 661, 663), (648, 660, 665), (648, 665, 667), (648, 667, 664), (649, 663, 670), (650, 662, 672), (651, 666, 674), (652, 668, 676), (653, 669, 678), (649, 670, 673), (650, 672, 675), (651, 674, 677), (652, 676, 679), (653, 678, 671), (654, 680, 685), (655, 681, 687), (656, 682, 688), (657, 683, 689), (658, 684, 686), (660, 662, 650), (660, 661, 662), (661, 649, 662), (663, 664, 653), (663, 661, 664), (661, 648, 664), (665, 666, 651), (665, 660, 666), (660, 650, 666), (667, 668, 652), (667, 665, 668), (665, 651, 668), (664, 669, 653), (664, 667, 669), (667, 652, 669), (670, 671, 658), (670, 663, 671), (663, 653, 671), (672, 673, 654), (672, 662, 673), (662, 649, 673), (674, 675, 655), (674, 666, 675), (666, 650, 675), (676, 677, 656), (676, 668, 677), (668, 651, 677), (678, 679, 657), (678, 669, 679), (669, 652, 679), (673, 680, 654), (673, 670, 680), (670, 658, 680), (675, 681, 655), (675, 672, 681), (672, 654, 681), (677, 682, 656), (677, 674, 682), (674, 655, 682), (679, 683, 657), (679, 676, 683), (676, 656, 683), (671, 684, 658), (671, 678, 684), (678, 657, 684), (685, 686, 659), (685, 680, 686), (680, 658, 686), (687, 685, 659), (687, 681, 685), (681, 654, 685), (688, 687, 659), (688, 682, 687), (682, 655, 687), (689, 688, 659), (689, 683, 688), (683, 656, 688), (686, 689, 659), (686, 684, 689), (684, 657, 689), (690, 703, 702), (691, 703, 705), (690, 702, 707), (690, 707, 709), (690, 709, 706), (691, 705, 712), (692, 704, 714), (693, 708, 716), (694, 710, 718), (695, 711, 720), (691, 712, 715), (692, 714, 717), (693, 716, 719), (694, 718, 721), (695, 720, 713), (696, 722, 727), (697, 723, 729), (698, 724, 730), (699, 725, 731), (700, 726, 728), (702, 704, 692), (702, 703, 704), (703, 691, 704), (705, 706, 695), (705, 703, 706), (703, 690, 706), (707, 708, 693), (707, 702, 708), (702, 692, 708), (709, 710, 694), (709, 707, 710), (707, 693, 710), (706, 711, 695), (706, 709, 711), (709, 694, 711), (712, 713, 700), (712, 705, 713), (705, 695, 713), (714, 715, 696), (714, 704, 715), (704, 691, 715), (716, 717, 697), (716, 708, 717), (708, 692, 717), (718, 719, 698), (718, 710, 719), (710, 693, 719), (720, 721, 699), (720, 711, 721), (711, 694, 721), (715, 722, 696), (715, 712, 722), (712, 700, 722), (717, 723, 697), (717, 714, 723), (714, 696, 723), (719, 724, 698), (719, 716, 724), (716, 697, 724), (721, 725, 699), (721, 718, 725), (718, 698, 725), (713, 726, 700), (713, 720, 726), (720, 699, 726), (727, 728, 701), (727, 722, 728), (722, 700, 728), (729, 727, 701), (729, 723, 727), (723, 696, 727), (730, 729, 701), (730, 724, 729), (724, 697, 729), (731, 730, 701), (731, 725, 730), (725, 698, 730), (728, 731, 701), (728, 726, 731), (726, 699, 731), (732, 745, 744), (733, 745, 747), (732, 744, 749), (732, 749, 751), (732, 751, 748), (733, 747, 754), (734, 746, 756), (735, 750, 758), (736, 752, 760), (737, 753, 762), (733, 754, 757), (734, 756, 759), (735, 758, 761), (736, 760, 763), (737, 762, 755), (738, 764, 769), (739, 765, 771), (740, 766, 772), (741, 767, 773), (742, 768, 770), (744, 746, 734), (744, 745, 746), (745, 733, 746), (747, 748, 737), (747, 745, 748), (745, 732, 748), (749, 750, 735), (749, 744, 750), (744, 734, 750), (751, 752, 736), (751, 749, 752), (749, 735, 752), (748, 753, 737), (748, 751, 753), (751, 736, 753), (754, 755, 742), (754, 747, 755), (747, 737, 755), (756, 757, 738), (756, 746, 757), (746, 733, 757), (758, 759, 739), (758, 750, 759), (750, 734, 759), (760, 761, 740), (760, 752, 761), (752, 735, 761), (762, 763, 741), (762, 753, 763), (753, 736, 763), (757, 764, 738), (757, 754, 764), (754, 742, 764), (759, 765, 739), (759, 756, 765), (756, 738, 765), (761, 766, 740), (761, 758, 766), (758, 739, 766), (763, 767, 741), (763, 760, 767), (760, 740, 767), (755, 768, 742), (755, 762, 768), (762, 741, 768), (769, 770, 743), (769, 764, 770), (764, 742, 770), (771, 769, 743), (771, 765, 769), (765, 738, 769), (772, 771, 743), (772, 766, 771), (766, 739, 771), (773, 772, 743), (773, 767, 772), (767, 740, 772), (770, 773, 743), (770, 768, 773), (768, 741, 773), (774, 787, 786), (775, 787, 789), (774, 786, 791), (774, 791, 793), (774, 793, 790), (775, 789, 796), (776, 788, 798), (777, 792, 800), (778, 794, 802), (779, 795, 804), (775, 796, 799), (776, 798, 801), (777, 800, 803), (778, 802, 805), (779, 804, 797), (780, 806, 811), (781, 807, 813), (782, 808, 814), (783, 809, 815), (784, 810, 812), (786, 788, 776), (786, 787, 788), (787, 775, 788), (789, 790, 779), (789, 787, 790), (787, 774, 790), (791, 792, 777), (791, 786, 792), (786, 776, 792), (793, 794, 778), (793, 791, 794), (791, 777, 794), (790, 795, 779), (790, 793, 795), (793, 778, 795), (796, 797, 784), (796, 789, 797), (789, 779, 797), (798, 799, 780), (798, 788, 799), (788, 775, 799), (800, 801, 781), (800, 792, 801), (792, 776, 801), (802, 803, 782), (802, 794, 803), (794, 777, 803), (804, 805, 783), (804, 795, 805), (795, 778, 805), (799, 806, 780), (799, 796, 806), (796, 784, 806), (801, 807, 781), (801, 798, 807), (798, 780, 807), (803, 808, 782), (803, 800, 808), (800, 781, 808), (805, 809, 783), (805, 802, 809), (802, 782, 809), (797, 810, 784), (797, 804, 810), (804, 783, 810), (811, 812, 785), (811, 806, 812), (806, 784, 812), (813, 811, 785), (813, 807, 811), (807, 780, 811), (814, 813, 785), (814, 808, 813), (808, 781, 813), (815, 814, 785), (815, 809, 814), (809, 782, 814), (812, 815, 785), (812, 810, 815), (810, 783, 815), (816, 829, 828), (817, 829, 831), (816, 828, 833), (816, 833, 835), (816, 835, 832), (817, 831, 838), (818, 830, 840), (819, 834, 842), (820, 836, 844), (821, 837, 846), (817, 838, 841), (818, 840, 843), (819, 842, 845), (820, 844, 847), (821, 846, 839), (822, 848, 853), (823, 849, 855), (824, 850, 856), (825, 851, 857), (826, 852, 854), (828, 830, 818), (828, 829, 830), (829, 817, 830), (831, 832, 821), (831, 829, 832), (829, 816, 832), (833, 834, 819), (833, 828, 834), (828, 818, 834), (835, 836, 820), (835, 833, 836), (833, 819, 836), (832, 837, 821), (832, 835, 837), (835, 820, 837), (838, 839, 826), (838, 831, 839), (831, 821, 839), (840, 841, 822), (840, 830, 841), (830, 817, 841), (842, 843, 823), (842, 834, 843), (834, 818, 843), (844, 845, 824), (844, 836, 845), (836, 819, 845), (846, 847, 825), (846, 837, 847), (837, 820, 847), (841, 848, 822), (841, 838, 848), (838, 826, 848), (843, 849, 823), (843, 840, 849), (840, 822, 849), (845, 850, 824), (845, 842, 850), (842, 823, 850), (847, 851, 825), (847, 844, 851), (844, 824, 851), (839, 852, 826), (839, 846, 852), (846, 825, 852), (853, 854, 827), (853, 848, 854), (848, 826, 854), (855, 853, 827), (855, 849, 853), (849, 822, 853), (856, 855, 827), (856, 850, 855), (850, 823, 855), (857, 856, 827), (857, 851, 856), (851, 824, 856), (854, 857, 827), (854, 852, 857), (852, 825, 857), (858, 871, 870), (859, 871, 873), (858, 870, 875), (858, 875, 877), (858, 877, 874), (859, 873, 880), (860, 872, 882), (861, 876, 884), (862, 878, 886), (863, 879, 888), (859, 880, 883), (860, 882, 885), (861, 884, 887), (862, 886, 889), (863, 888, 881), (864, 890, 895), (865, 891, 897), (866, 892, 898), (867, 893, 899), (868, 894, 896), (870, 872, 860), (870, 871, 872), (871, 859, 872), (873, 874, 863), (873, 871, 874), (871, 858, 874), (875, 876, 861), (875, 870, 876), (870, 860, 876), (877, 878, 862), (877, 875, 878), (875, 861, 878), (874, 879, 863), (874, 877, 879), (877, 862, 879), (880, 881, 868), (880, 873, 881), (873, 863, 881), (882, 883, 864), (882, 872, 883), (872, 859, 883), (884, 885, 865), (884, 876, 885), (876, 860, 885), (886, 887, 866), (886, 878, 887), (878, 861, 887), (888, 889, 867), (888, 879, 889), (879, 862, 889), (883, 890, 864), (883, 880, 890), (880, 868, 890), (885, 891, 865), (885, 882, 891), (882, 864, 891), (887, 892, 866), (887, 884, 892), (884, 865, 892), (889, 893, 867), (889, 886, 893), (886, 866, 893), (881, 894, 868), (881, 888, 894), (888, 867, 894), (895, 896, 869), (895, 890, 896), (890, 868, 896), (897, 895, 869), (897, 891, 895), (891, 864, 895), (898, 897, 869), (898, 892, 897), (892, 865, 897), (899, 898, 869), (899, 893, 898), (893, 866, 898), (896, 899, 869), (896, 894, 899), (894, 867, 899)])
me_cube_001.polygons.foreach_set('material_index', [1, 1, 1, 1, 1, 1, 1, 0, 1, 1, 1, 1, 1, 1, 1, 0, 1, 1, 1, 1, 1, 1, 1, 0, 1, 1, 1, 1, 1, 1, 1, 0, 1, 1, 1, 1, 1, 1, 1, 0, 1, 1, 1, 1, 1, 1, 1, 0, 1, 1, 1, 1, 1, 1, 1, 0, 1, 1, 1, 1, 1, 1, 1, 0, 0, 0, 1, 0, 0, 1, 0, 0, 1, 0, 0, 1, 0, 0, 1, 0, 0, 1, 0, 0, 1, 0, 0, 1, 0, 0, 1, 0, 0, 1, 0, 0, 1, 0, 0, 1, 0, 0, 1, 0, 0, 1, 0, 0, 1, 0, 0, 1, 0, 0, 1, 0, 0, 1, 0, 0, 1, 0, 0, 1, 0, 0, 1, 0, 0, 1, 0, 0, 1, 0, 0, 1, 0, 0, 1, 0, 0, 1, 0, 0, 1, 0, 0, 1, 0, 0, 1, 0, 0, 1, 0, 0, 1, 0, 0, 1, 0, 0, 1, 0, 0, 1, 0, 0, 1, 0, 0, 1, 0, 0, 1, 0, 0, 1, 0, 0, 1, 0, 0, 1, 0, 0, 1, 0, 0, 1, 0, 0, 1, 0, 0, 1, 0, 0, 1, 0, 0, 1, 0, 0, 1, 0, 0, 1, 2, 2, 2, 2, 2, 2, 2, 2, 2, 2, 2, 2, 2, 2, 2, 2, 2, 2, 2, 2, 2, 2, 2, 2, 2, 2, 2, 2, 2, 2, 2, 2, 2, 2, 2, 2, 2, 2, 2, 2, 2, 2, 2, 2, 2, 2, 2, 2, 2, 2, 2, 2, 2, 2, 2, 2, 2, 2, 2, 2, 2, 2, 2, 2, 2, 2, 2, 2, 2, 2, 2, 2, 2, 2, 2, 2, 2, 2, 2, 2, 2, 2, 2, 2, 2, 2, 2, 2, 2, 2, 2, 2, 2, 2, 2, 2, 2, 2, 2, 2, 2, 2, 2, 2, 3, 3, 3, 3, 3, 3, 3, 3, 3, 3, 3, 3, 3, 3, 3, 3, 3, 3, 3, 3, 3, 3, 3, 3, 3, 3, 3, 3, 3, 3, 3, 3, 3, 3, 3, 3, 3, 3, 3, 3, 3, 3, 3, 3, 3, 3, 3, 3, 3, 3, 3, 3, 3, 3, 3, 3, 3, 3, 3, 3, 3, 3, 3, 3, 3, 3, 3, 3, 3, 3, 3, 3, 3, 3, 3, 3, 3, 3, 3, 3, 3, 3, 3, 3, 3, 3, 3, 3, 3, 3, 3, 3, 3, 3, 3, 3, 3, 3, 3, 3, 3, 3, 3, 3, 3, 3, 3, 3, 3, 3, 3, 3, 3, 3, 3, 3, 3, 3, 3, 3, 3, 3, 3, 3, 3, 3, 3, 3, 3, 3, 3, 3, 3, 3, 3, 3, 3, 3, 3, 3, 3, 3, 3, 3, 3, 3, 3, 3, 3, 3, 3, 3, 3, 3, 3, 3, 3, 3, 3, 3, 3, 3, 3, 3, 3, 3, 3, 3, 3, 3, 3, 3, 3, 3, 3, 3, 3, 3, 3, 3, 3, 3, 3, 3, 3, 3, 3, 3, 3, 3, 3, 3, 3, 3, 3, 3, 3, 3, 3, 3, 3, 3, 3, 3, 3, 3, 3, 3, 3, 3, 3, 3, 3, 3, 3, 3, 3, 3, 3, 3, 3, 3, 3, 3, 3, 3, 3, 3, 3, 3, 3, 3, 3, 3, 3, 3, 3, 3, 3, 3, 3, 3, 3, 3, 3, 3, 3, 3, 3, 3, 3, 3, 3, 3, 3, 3, 3, 3, 3, 3, 3, 3, 3, 3, 3, 3, 3, 3, 3, 3, 3, 3, 3, 3, 3, 3, 3, 3, 3, 3, 3, 3, 3, 3, 3, 3, 3, 3, 3, 3, 3, 3, 3, 3, 3, 3, 3, 3, 3, 3, 3, 3, 3, 3, 3, 3, 3, 3, 3, 3, 3, 3, 3, 3, 3, 3, 3, 3, 3, 3, 3, 3, 3, 3, 3, 3, 3, 3, 3, 3, 3, 3, 3, 3, 3, 3, 3, 3, 3, 3, 3, 3, 3, 3, 3, 3, 3, 3, 3, 3, 3, 3, 3, 3, 3, 3, 3, 3, 3, 3, 3, 3, 3, 3, 3, 3, 3, 3, 3, 3, 3, 3, 3, 3, 3, 3, 3, 3, 3, 3, 3, 3, 3, 3, 3, 3, 3, 3, 3, 3, 3, 3, 3, 3, 3, 3, 3, 3, 3, 3, 3, 3, 3, 3, 3, 3, 3, 3, 3, 3, 3, 3, 3, 3, 3, 3, 3, 3, 3, 3, 3, 3, 3, 3, 3, 3, 3, 3, 3, 3, 3, 3, 3, 3, 3, 3, 3, 3, 3, 3, 3, 3, 3, 3, 3, 3, 3, 3, 3, 3, 3, 3, 3, 3, 3, 3, 3, 3, 3, 3, 3, 3, 3, 3, 3, 3, 3, 3, 3, 3, 3, 3, 3, 3, 3, 3, 3, 3, 3, 3, 3, 3, 3, 3, 3, 3, 3, 3, 3, 3, 3, 3, 3, 3, 3, 3, 3, 3, 3, 3, 3, 3, 3, 3, 3, 3, 3, 3, 3, 3, 3, 3, 3, 3, 3, 3, 3, 3, 3, 3, 3, 3, 3, 3, 3, 3, 3, 3, 3, 3, 3, 3, 3, 3, 3, 3, 3, 3, 3, 3, 3, 3, 3, 3, 3, 3, 3, 3, 3, 3, 3, 3, 3, 3, 3, 3, 3, 3, 3, 3, 3, 3, 3, 3, 3, 3, 3, 3, 3, 3, 3, 3, 3, 3, 3, 3, 3, 3, 3, 3, 3, 3, 3, 3, 3, 3, 3, 3, 3, 3, 3, 3, 3, 3, 3, 3, 3, 3, 3, 3, 3, 3, 3, 3, 3, 3, 3, 3, 3, 3, 3, 3, 3, 3, 3, 3, 3, 3, 3, 3, 3, 3, 3, 3, 3, 3, 3, 3, 3, 3, 3, 3, 3, 3, 3, 3, 3, 3, 3, 3, 3, 3, 3, 3, 3, 3, 3, 3, 3, 3, 3, 3, 3, 3, 3, 3, 3, 3, 3, 3, 3, 3, 3, 3, 3, 3, 3, 3, 3, 3, 3, 3, 3, 3, 3, 3, 3, 3, 3, 3, 3, 3, 3, 3, 3, 3, 3, 3, 3, 3, 3, 3, 3, 3, 3, 3, 3, 3, 3, 3, 3, 3, 3, 3, 3, 3, 3, 3, 3, 3, 3, 3, 3, 3, 3, 3, 3, 3, 3, 3, 3, 3, 3, 3, 3, 3, 3, 3, 3, 3, 3, 3, 3, 3, 3, 3, 3, 3, 3, 3, 3, 3, 3, 3, 3, 3, 3, 3, 3, 3, 3, 3, 3, 3, 3, 3, 3, 3, 3, 3, 3, 3, 3, 3, 3, 3, 3, 3, 3, 3, 3, 3, 3, 3, 3, 3, 3, 3, 3, 3, 3, 3, 3, 3, 3, 3, 3, 3, 3, 3, 3, 3, 3, 3, 3, 3, 3, 3, 3, 3])
me_cube_001.materials.append(mat_holz)
me_cube_001.materials.append(mat_verbrannt)
me_cube_001.materials.append(mat_schnee)
me_cube_001.materials.append(mat_stein)
me_cube_001.use_remesh_preserve_volume = False
me_cube_001.use_remesh_preserve_attributes = False
me_cube_001.use_mirror_vertex_groups = False
me_cube_001.update()

# ---- objects
ob_holz = bpy.data.objects.new('Holz', me_cube_001)

# ---- transforms, parenting, visibility, modifiers, constraints
ob_holz.location = (-0.04227, -0.05332, 1.357)
ob_holz.scale = (0.1713, 0.1713, 0.1458)
ob_holz.lineart.crease_threshold = 0.0

# ---- collection membership
col_collection_1.objects.link(ob_holz)

# ---- scene / render settings (as saved in the file)
scene.frame_start = 1; scene.frame_end = 250; scene.frame_set(1)
scene.render.engine = 'CYCLES'
scene.render.resolution_percentage = 50
scene.render.dither_intensity = 0.0
scene.cycles.use_denoising = False
scene.cycles.samples = 10
scene.cycles.sampling_pattern = 'TABULATED_SOBOL'
scene.cycles.light_sampling_threshold = 0.0
scene.cycles.use_adaptive_sampling = False
scene.cycles.use_light_tree = False
scene.cycles.blur_glossy = 0.0
scene.cycles.pixel_filter_type = 'GAUSSIAN'
scene.cycles.sample_clamp_indirect = 0.0
scene.view_settings.view_transform = 'Standard'
bpy.context.view_layer.update()

# ---- added for rendering (the .blend has no active camera and no usable light): camera, sun
cam_auto = bpy.data.cameras.new('AutoCamera')
cam_auto.lens = 50.0
cam_auto.sensor_width = 36.0
cam_auto.clip_end = 1000.0
ob_auto_camera = bpy.data.objects.new('AutoCamera', cam_auto)
scene.collection.objects.link(ob_auto_camera)
ob_auto_camera.location = (2.42748, -3.05917, 3.483)
ob_auto_camera.rotation_euler = (1.09748, -7.21219e-08, 0.694738)
scene.camera = ob_auto_camera
light_auto_sun = bpy.data.lights.new('AutoSun', 'SUN')
light_auto_sun.energy = 3.0
light_auto_sun.angle = 0.0523599
ob_auto_sun = bpy.data.objects.new('AutoSun', light_auto_sun)
scene.collection.objects.link(ob_auto_sun)
ob_auto_sun.rotation_euler = (0.872665, 0.174533, 0.523599)
bpy.context.view_layer.update()
